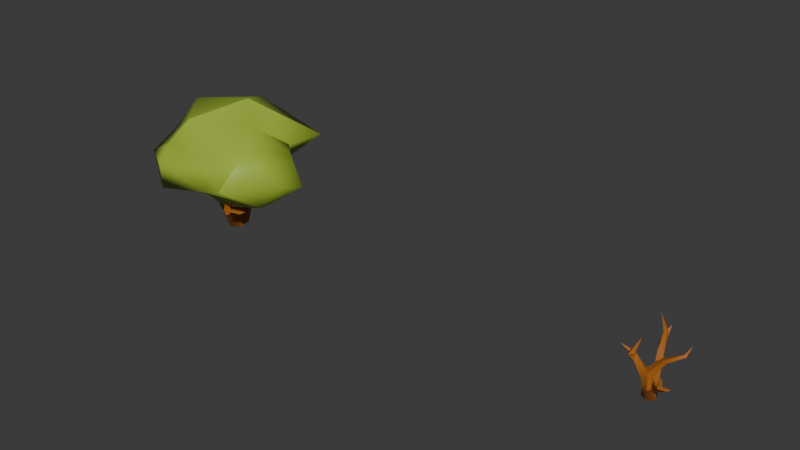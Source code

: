 # Source: Savannah_Tree.blend  (saved by Blender 4.0.36; exported with 4.5.12 LTS)
import bpy
from mathutils import Matrix  # noqa: F401  (used for matrix-valued properties, if any)

bpy.ops.wm.read_factory_settings(use_empty=True)
scene = bpy.context.scene
scene.name = 'Scene'

# ---- collections
col_collection = bpy.data.collections.new('Collection'); scene.collection.children.link(col_collection)

# ---- materials (node trees are filled in below, after node groups)
mat_material = bpy.data.materials.new('Material')
mat_material.alpha_threshold = 0.0
mat_material.use_transparent_shadow = False
mat_material.roughness = 0.5
mat_material.line_color = (0.0, 0.0, 0.0, 1.0)
mat_material_001 = bpy.data.materials.new('Material.001')
mat_material_001.use_transparent_shadow = False

# ---- material node trees
mat_material.use_nodes = True; mat_material.node_tree.nodes.clear()
_N = mat_material.node_tree.nodes; _L = mat_material.node_tree.links
n0 = _N.new('ShaderNodeOutputMaterial'); n0.name = 'Material Output'; n0.location = (300, 300)
n1 = _N.new('ShaderNodeBsdfPrincipled'); n1.name = 'Principled BSDF'; n1.location = (10, 300)
n1.inputs[0].default_value = (0.3479, 0.4878, 0.04444, 1.0)
n1.inputs[3].default_value = 1.45
_L.new(n1.outputs[0], n0.inputs[0])
n0.is_active_output = True
mat_material_001.use_nodes = True; mat_material_001.node_tree.nodes.clear()
_N = mat_material_001.node_tree.nodes; _L = mat_material_001.node_tree.links
n0 = _N.new('ShaderNodeBsdfPrincipled'); n0.name = 'Principled BSDF'; n0.location = (10, 300)
n0.inputs[0].default_value = (0.4225, 0.1371, 0.0199, 1.0)
n0.inputs[3].default_value = 1.45
n1 = _N.new('ShaderNodeOutputMaterial'); n1.name = 'Material Output'; n1.location = (300, 300)
_L.new(n0.outputs[0], n1.inputs[0])
n1.is_active_output = True

# ---- world
world_world = bpy.data.worlds.new('World'); scene.world = world_world
world_world.use_nodes = True; world_world.node_tree.nodes.clear()
_N = world_world.node_tree.nodes; _L = world_world.node_tree.links
n0 = _N.new('ShaderNodeOutputWorld'); n0.name = 'World Output'; n0.location = (300, 300)
n1 = _N.new('ShaderNodeBackground'); n1.name = 'Background'; n1.location = (10, 300)
n1.inputs[0].default_value = (0.05088, 0.05088, 0.05088, 1.0)
_L.new(n1.outputs[0], n0.inputs[0])
n0.is_active_output = True
world_world.color = (0.05088, 0.05088, 0.05088)
world_world.use_sun_shadow = False
world_world.sun_shadow_jitter_overblur = 0.0

# ---- meshes
me_bush_0 = bpy.data.meshes.new('bush_0')
me_bush_0.from_pydata([(0.1288, -0.4515, -0.5209), (0.1979, -0.8298, -0.3914), (0.1045, -1.022, -0.5571), (-0.08563, -1.022, -0.2841), (-0.6949, -1.418, -0.5313), (-0.3743, -1.483, -0.5343), (0.1474, -0.3961, 0.2773), (-0.13, -0.353, 0.3026), (-0.1368, -0.3173, 0.1527), (0.2568, -0.5908, -0.3314), (0.9742, -0.8219, -0.5728), (0.2641, -0.3449, -0.2659), (0.1288, -0.4515, -0.5209), (0.8536, -0.8701, -0.6319), (0.2568, -0.5908, -0.3314), (0.0127, -0.9283, 0.6928), (-0.1965, -1.491, 1.216), (-0.2609, -1.058, 0.7813), (-0.2026, -1.45, 1.353), (-0.1965, -1.491, 1.216), (0.0127, -0.9283, 0.6928), (-0.3226, -1.471, 1.222), (-0.2964, -1.203, 1.214), (-0.2609, -1.058, 0.7813), (-0.2609, -1.058, 0.7813), (-0.13, -0.353, 0.3026), (0.0127, -0.9283, 0.6928), (-0.2609, -1.058, 0.7813), (-0.1425, -0.8443, 0.8414), (-0.13, -0.353, 0.3026), (0.4331, -1.381, -0.1907), (0.3158, -1.345, -0.01921), (0.1045, -1.022, -0.5571), (0.9755, -1.454, 0.2966), (1.089, -1.798, 0.4428), (0.9018, -1.524, 0.2924), (0.8845, -1.499, 0.4013), (1.089, -1.798, 0.4428), (0.9755, -1.454, 0.2966), (1.089, -1.798, 0.4428), (0.8845, -1.499, 0.4013), (0.9018, -1.524, 0.2924), (0.7652, -1.332, -1.027), (0.7579, -0.9671, -0.8737), (0.7244, -0.9676, -1.084), (0.8176, -0.9548, -0.9203), (0.8402, -1.304, -1.041), (0.7244, -0.9676, -1.084), (-0.2768, -1.611, -0.9033), (-0.4958, -1.565, -0.9073), (-0.3743, -1.483, -0.5343), (-0.4017, -1.619, -0.7694), (-0.2488, -2.02, -0.5401), (-0.2768, -1.611, -0.9033), (-0.2964, -1.203, 1.214), (-0.4315, -1.088, 1.184), (-0.2609, -1.058, 0.7813), (-0.2609, -1.058, 0.7813), (-0.4315, -1.088, 1.184), (-0.1425, -0.8443, 0.8414), (-0.5859, -1.478, -0.6198), (-0.6949, -1.418, -0.5313), (-0.4009, -1.274, -0.6245), (-0.6916, -1.544, -0.4984), (-0.3743, -1.483, -0.5343), (-0.6949, -1.418, -0.5313), (-0.2159, -0.0003, 0.1588), (-0.0314, -0.00021, 0.3316), (-0.1368, -0.3173, 0.1527), (-0.13, -0.353, 0.3026), (-0.2159, -0.0003, 0.1588), (0.0127, -0.9283, 0.6928), (-0.2964, -1.203, 1.214), (-0.2026, -1.45, 1.353), (-0.1425, -0.8443, 0.8414), (-0.2382, -1.058, 1.142), (0.0127, -0.9283, 0.6928), (-0.2964, -1.203, 1.214), (0.1474, -0.3961, 0.2773), (0.05755, -0.8924, -0.2523), (0.1979, -0.8298, -0.3914), (0.2568, -0.5908, -0.3314), (0.2685, -0.00019, -0.1329), (0.1976, -0.00017, 0.2081), (0.1474, -0.3961, 0.2773), (-0.2291, -0.00037, -0.1489), (-0.1368, -0.3173, 0.1527), (-0.2159, -0.0003, 0.1588), (0.2685, -0.00019, -0.1329), (0.2641, -0.3449, -0.2659), (0.03027, -0.0003, -0.2977), (0.1308, -0.36, 0.1404), (0.2641, -0.3449, -0.2659), (0.2685, -0.00019, -0.1329), (-0.1368, -0.3173, 0.1527), (0.05755, -0.8924, -0.2523), (0.1308, -0.36, 0.1404), (0.4834, -1.249, -0.07679), (0.4331, -1.381, -0.1907), (-0.2382, -1.058, 1.142), (-0.4315, -1.088, 1.184), (-0.4187, -1.169, 1.673), (-0.5445, -1.993, 1.34), (-0.3226, -1.471, 1.222), (-0.3743, -1.483, -0.5343), (-0.4958, -1.565, -0.9073), (-0.4009, -1.274, -0.6245), (-0.08563, -1.022, -0.2841), (-0.3743, -1.483, -0.5343), (0.1045, -1.022, -0.5571), (-0.4958, -1.565, -0.9073), (-0.9676, -1.612, -0.5626), (-0.08563, -1.022, -0.2841), (0.05755, -0.8924, -0.2523), (0.4834, -1.249, -0.07679), (0.1979, -0.8298, -0.3914), (0.1045, -1.022, -0.5571), (0.1979, -0.8298, -0.3914), (-0.3226, -1.471, 1.222), (-0.5445, -1.993, 1.34), (-0.2026, -1.45, 1.353), (-0.4667, -1.233, 1.563), (-0.3082, -1.474, 1.791), (-0.4187, -1.169, 1.673), (-0.2987, -1.237, 1.607), (-0.3082, -1.474, 1.791), (-0.4667, -1.233, 1.563), (-0.1143, -0.7412, -0.5196), (0.1288, -0.4515, -0.5209), (0.1045, -1.022, -0.5571), (0.8536, -0.8701, -0.6319), (0.1288, -0.4515, -0.5209), (0.928, -0.8049, -0.7262), (-0.0314, -0.00021, 0.3316), (-0.05756, -0.4271, 0.6384), (-0.3743, -1.483, -0.5343), (-0.4017, -1.619, -0.7694), (-0.2768, -1.611, -0.9033), (0.2641, -0.3449, -0.2659), (0.9742, -0.8219, -0.5728), (0.928, -0.8049, -0.7262), (0.8536, -0.8701, -0.6319), (-0.2964, -1.203, 1.214), (0.3158, -1.345, -0.01921), (0.8402, -1.304, -1.041), (0.7652, -1.332, -1.027), (0.7244, -0.9676, -1.084), (0.8176, -0.9548, -0.9203), (0.7579, -0.9671, -0.8737), (0.8402, -1.304, -1.041), (-0.5859, -1.478, -0.6198), (-0.3743, -1.483, -0.5343), (-0.6916, -1.544, -0.4984), (-0.5859, -1.478, -0.6198), (-0.4958, -1.565, -0.9073), (-0.4017, -1.619, -0.7694), (-0.1425, -0.8443, 0.8414), (-0.9676, -1.612, -0.5626), (0.0127, -0.9283, 0.6928), (-0.1425, -0.8443, 0.8414), (-0.05756, -0.4271, 0.6384), (-0.08563, -1.022, -0.2841), (-0.1143, -0.7412, -0.5196), (-0.08563, -1.022, -0.2841), (0.1288, -0.4515, -0.5209), (0.2568, -0.5908, -0.3314), (0.1308, -0.36, 0.1404), (0.1308, -0.36, 0.1404), (0.8536, -0.8701, -0.6319), (0.928, -0.8049, -0.7262), (-0.2291, -0.00037, -0.1489), (0.7579, -0.9671, -0.8737), (0.8176, -0.9548, -0.9203), (0.928, -0.8049, -0.7262), (0.9742, -0.8219, -0.5728), (0.8845, -1.499, 0.4013), (0.9755, -1.454, 0.2966), (-0.2987, -1.237, 1.607), (-0.4315, -1.088, 1.184), (-0.4667, -1.233, 1.563), (-0.2964, -1.203, 1.214), (-0.2987, -1.237, 1.607), (-0.1143, -0.7412, -0.5196), (0.1045, -1.022, -0.5571), (-0.4009, -1.274, -0.6245), (-0.3743, -1.483, -0.5343), (-0.4017, -1.619, -0.7694), (-0.4958, -1.565, -0.9073), (-0.2488, -2.02, -0.5401), (-0.4958, -1.565, -0.9073), (-0.2768, -1.611, -0.9033), (-0.2488, -2.02, -0.5401), (-0.08563, -1.022, -0.2841), (-0.2987, -1.237, 1.607), (-0.4187, -1.169, 1.673), (-0.3082, -1.474, 1.791), (-0.2159, -0.0003, 0.1588), (-0.0314, -0.00021, 0.3316), (-0.00858, 0.1585, 0.02366), (0.2685, -0.00019, -0.1329), (0.03027, -0.0003, -0.2977), (-0.00858, 0.1585, 0.02366), (-0.0314, -0.00021, 0.3316), (0.1976, -0.00017, 0.2081), (-0.00858, 0.1585, 0.02366), (-0.2291, -0.00037, -0.1489), (-0.2291, -0.00037, -0.1489), (0.1976, -0.00017, 0.2081), (0.2685, -0.00019, -0.1329), (-0.00858, 0.1585, 0.02366), (-0.1143, -0.7412, -0.5196), (-0.4009, -1.274, -0.6245), (-0.08563, -1.022, -0.2841), (-0.4009, -1.274, -0.6245), (-0.6949, -1.418, -0.5313), (-0.08563, -1.022, -0.2841), (-0.9676, -1.612, -0.5626), (-0.4667, -1.233, 1.563), (0.7652, -1.332, -1.027), (-0.5445, -1.993, 1.34), (-0.2382, -1.058, 1.142), (0.03027, -0.0003, -0.2977), (0.1288, -0.4515, -0.5209), (-0.4017, -1.619, -0.7694), (-0.3743, -1.483, -0.5343), (-0.5859, -1.478, -0.6198), (1.189, -2.224, 2.093), (1.191, -2.311, 0.89), (0.7983, -1.772, 0.7842), (-0.05194, -1.156, 1.814), (-0.5375, -1.524, -0.734), (0.5588, -1.606, -1.515), (-1.022, -1.297, -1.603), (0.7983, -1.772, 0.7842), (-0.5375, -1.524, -0.734), (-1.064, -1.487, 0.5179), (-1.064, -1.487, 0.5179), (1.189, -2.224, 2.093), (-0.9826, -2.082, 2.553), (-0.8674, -2.871, 1.923), (0.651, -2.86, 0.2028), (1.189, -2.224, 2.093), (-0.1467, -3.302, 0.7756), (0.4538, -2.345, -1.23), (-0.9414, -2.934, -0.6101), (-1.239, -2.345, -1.114), (-0.5375, -1.524, -0.734), (-2.12, -1.629, -0.1514), (-1.6, -1.152, -0.1159), (-0.05194, -1.156, 1.814), (-1.064, -1.487, 0.5179), (-1.167, -1.394, 1.489), (-0.1467, -3.302, 0.7756), (0.651, -2.86, 0.2028), (-0.1467, -3.302, 0.7756), (-1.239, -2.345, -1.114), (-2.205, -2.192, -0.05669), (-1.771, -2.028, -1.196), (-1.064, -1.487, 0.5179), (-2.205, -2.192, -0.05669), (-2.017, -2.215, 1.219), (-0.05194, -1.156, 1.814), (-1.167, -1.394, 1.489), (-0.9826, -2.082, 2.553), (-0.1467, -3.302, 0.7756), (-0.8674, -2.871, 1.923), (-1.848, -3.0, 0.4781), (-0.9414, -2.934, -0.6101), (-0.1467, -3.302, 0.7756), (-1.848, -3.0, 0.4781), (-2.205, -2.192, -0.05669), (-2.017, -2.215, 1.219), (-2.205, -2.192, -0.05669), (-1.848, -3.0, 0.4781), (-2.017, -2.215, 1.219), (2.108, -1.529, 0.4134), (1.724, -2.37, 0.4148), (2.338, -1.917, -0.5031), (1.724, -2.37, 0.4148), (2.108, -1.529, 0.4134), (0.7983, -1.772, 0.7842), (1.733, -1.259, -0.7818), (1.166, -0.8556, -0.1556), (1.166, -0.8556, -0.1556), (1.724, -2.37, 0.4148), (1.191, -2.311, 0.89), (0.651, -2.86, 0.2028), (2.338, -1.917, -0.5031), (1.544, -2.776, -0.9881), (1.733, -1.259, -0.7818), (2.338, -1.917, -0.5031), (1.458, -1.978, -1.839), (1.166, -0.8556, -0.1556), (1.733, -1.259, -0.7818), (0.6427, -1.03, -0.9476), (1.166, -0.8556, -0.1556), (1.458, -1.978, -1.839), (1.458, -1.978, -1.839), (0.5588, -1.606, -1.515), (0.6427, -1.03, -0.9476), (0.4538, -2.345, -1.23), (1.458, -1.978, -1.839), (0.4538, -2.345, -1.23), (0.4538, -2.345, -1.23), (-1.239, -2.345, -1.114), (-0.6028, -2.225, -1.937), (-1.239, -2.345, -1.114), (-0.9826, -2.082, 2.553), (-0.9826, -2.082, 2.553), (1.189, -2.224, 2.093), (-0.05194, -1.156, 1.814), (0.5588, -1.606, -1.515), (-2.017, -2.215, 1.219), (-2.017, -2.215, 1.219), (1.191, -2.311, 0.89), (1.191, -2.311, 0.89), (-0.6028, -2.225, -1.937), (0.4538, -2.345, -1.23), (-0.5375, -1.524, -0.734), (-1.022, -1.297, -1.603), (-2.205, -2.192, -0.05669), (-1.064, -1.487, 0.5179), (-2.12, -1.629, -0.1514), (-1.6, -1.152, -0.1159), (-2.205, -2.192, -0.05669), (-1.6, -1.152, -0.1159)], [], [(0, 1, 2), (3, 4, 5), (6, 7, 8), (9, 10, 11), (12, 13, 14), (15, 16, 17), (18, 19, 20), (21, 22, 23), (24, 25, 26), (27, 28, 29), (30, 31, 32), (33, 34, 35), (36, 37, 38), (39, 40, 41), (42, 43, 44), (45, 46, 47), (48, 49, 50), (51, 52, 53), (54, 55, 56), (57, 58, 59), (60, 61, 62), (63, 64, 65), (66, 29, 67), (68, 69, 70), (71, 72, 73), (74, 75, 76), (76, 75, 77), (78, 26, 25), (79, 80, 81), (82, 83, 84), (85, 86, 87), (88, 89, 90), (91, 92, 93), (94, 95, 96), (92, 91, 81), (81, 91, 79), (97, 33, 98), (99, 100, 101), (16, 102, 103), (104, 105, 106), (107, 108, 109), (110, 60, 62), (65, 111, 63), (32, 31, 112), (113, 114, 115), (97, 116, 117), (118, 119, 120), (121, 122, 123), (124, 125, 126), (127, 128, 129), (130, 131, 132), (133, 134, 83), (83, 134, 84), (135, 136, 137), (138, 139, 140), (9, 141, 10), (17, 16, 103), (118, 120, 142), (97, 98, 116), (143, 114, 113), (144, 145, 146), (147, 148, 149), (150, 151, 152), (153, 154, 155), (156, 100, 99), (60, 157, 61), (29, 28, 160), (94, 163, 95), (164, 90, 89), (165, 1, 0), (166, 6, 8), (29, 160, 67), (167, 82, 84), (170, 128, 127), (98, 33, 35), (177, 77, 75), (178, 121, 123), (179, 180, 181), (182, 183, 184), (183, 185, 184), (186, 187, 188), (189, 190, 191), (192, 143, 113), (193, 194, 195), (196, 197, 198), (199, 200, 201), (202, 203, 204), (205, 196, 198), (200, 206, 201), (207, 208, 209), (210, 211, 212), (213, 214, 215), (152, 216, 150), (54, 217, 55), (149, 148, 218), (18, 219, 19), (220, 194, 193), (221, 128, 170), (140, 222, 138), (223, 224, 225), (226, 227, 228), (226, 228, 229), (230, 231, 232), (233, 234, 235), (228, 236, 229), (237, 238, 239), (240, 241, 242), (243, 244, 245), (246, 247, 248), (249, 250, 251), (237, 239, 252), (253, 254, 244), (255, 256, 257), (258, 259, 260), (261, 262, 263), (264, 265, 266), (267, 268, 269), (270, 267, 269), (271, 272, 273), (265, 274, 266), (275, 276, 277), (278, 279, 280), (275, 277, 281), (275, 281, 282), (279, 283, 280), (284, 285, 286), (287, 284, 288), (289, 290, 291), (292, 293, 294), (233, 295, 234), (284, 286, 288), (287, 288, 296), (293, 297, 298), (295, 299, 234), (288, 286, 300), (301, 288, 300), (298, 297, 302), (303, 304, 305), (244, 243, 253), (270, 306, 267), (307, 274, 265), (308, 309, 310), (234, 299, 311), (294, 293, 298), (263, 262, 312), (251, 250, 313), (240, 314, 241), (280, 315, 278), (304, 257, 305), (232, 231, 316), (231, 317, 316), (318, 257, 256), (257, 318, 319), (320, 321, 322), (305, 257, 319), (322, 321, 323), (247, 246, 324), (325, 235, 234), (158, 84, 134), (158, 134, 159), (161, 86, 85), (161, 85, 162), (43, 168, 169), (43, 169, 44), (171, 172, 10), (171, 10, 141), (45, 47, 173), (45, 173, 174), (41, 40, 31), (41, 31, 30), (175, 176, 114), (175, 114, 143)])
me_bush_0.polygons.foreach_set('use_smooth', [1, 1, 1, 1, 1, 1, 1, 0, 1, 1, 1, 1, 0, 1, 1, 1, 0, 0, 1, 0, 1, 1, 1, 1, 1, 1, 1, 1, 1, 1, 1, 1, 1, 1, 1, 1, 1, 1, 1, 0, 0, 1, 1, 1, 1, 1, 1, 1, 0, 1, 1, 1, 1, 0, 1, 1, 1, 1, 1, 1, 0, 1, 1, 0, 1, 1, 1, 1, 1, 1, 1, 1, 1, 1, 1, 1, 1, 0, 1, 1, 0, 0, 1, 1, 1, 1, 1, 1, 1, 1, 1, 0, 1, 1, 1, 1, 1, 1, 1, 0, 1, 1, 1, 1, 1, 1, 1, 1, 1, 1, 1, 1, 1, 1, 1, 1, 1, 1, 1, 1, 1, 1, 1, 1, 1, 1, 1, 1, 1, 1, 1, 1, 1, 1, 1, 1, 1, 1, 1, 1, 1, 1, 1, 1, 1, 1, 1, 1, 1, 1, 1, 1, 1, 1, 1, 1, 1, 1, 1, 1, 1, 1, 1, 1, 1, 1, 1, 1, 1, 1, 1, 1])
me_bush_0.polygons.foreach_set('material_index', [1, 1, 1, 1, 1, 1, 1, 1, 1, 1, 1, 0, 0, 0, 1, 1, 1, 0, 1, 1, 1, 1, 1, 1, 1, 1, 1, 1, 1, 1, 1, 1, 1, 1, 1, 1, 1, 1, 0, 1, 1, 1, 1, 1, 1, 1, 0, 1, 1, 1, 1, 1, 1, 0, 1, 1, 1, 1, 1, 1, 1, 1, 1, 1, 1, 1, 1, 1, 1, 1, 1, 1, 1, 1, 0, 1, 1, 1, 1, 1, 0, 0, 1, 1, 1, 1, 1, 1, 1, 1, 1, 1, 0, 1, 1, 0, 1, 1, 1, 1, 0, 0, 0, 0, 0, 0, 0, 0, 0, 0, 0, 0, 0, 0, 0, 0, 0, 0, 0, 0, 0, 0, 0, 0, 0, 0, 0, 0, 0, 0, 0, 0, 0, 0, 0, 0, 0, 0, 0, 0, 0, 0, 0, 0, 0, 0, 0, 0, 0, 0, 0, 0, 0, 0, 0, 0, 0, 0, 1, 1, 1, 1, 1, 1, 1, 1, 1, 1, 1, 1, 1, 1])
_uv = me_bush_0.uv_layers.new(name='UVMap')
_uv.uv.foreach_set('vector', [0.9343, 0.3729, 0.9489, 0.3248, 0.9343, 0.2993, 0.03368, 0.1198, 0.03368, 0.04476, 0.0085, 0.05726, 0.4859, 0.02071, 0.462, 0.02071, 0.4615, 0.03405, 0.9172, 0.3852, 0.8859, 0.3227, 0.8981, 0.4111, 0.775, 0.6232, 0.8567, 0.6232, 0.793, 0.6042, 0.9654, 0.5475, 0.9605, 0.4612, 0.9452, 0.5263, 0.9531, 0.6517, 0.9405, 0.6512, 0.9269, 0.7365, 0.9267, 0.05242, 0.9076, 0.08127, 0.9267, 0.1173, 0.7656, 0.06284, 0.7656, 0.1626, 0.7864, 0.08345, 0.966, 0.8442, 0.9489, 0.8684, 0.9668, 0.944, 0.9238, 0.9296, 0.9059, 0.9311, 0.9263, 0.9915, 0.9099, 0.6177, 0.8929, 0.5741, 0.8996, 0.6141, 0.3697, 0.09606, 0.3583, 0.05537, 0.3583, 0.1022, 0.9263, 0.833, 0.9037, 0.8687, 0.9131, 0.8714, 0.5087, 0.04975, 0.5209, 0.09689, 0.5364, 0.0881, 0.4738, 0.0936, 0.4917, 0.05106, 0.4615, 0.08374, 0.05459, 0.02681, 0.05069, 0.04566, 0.08514, 0.04566, 0.9578, 0.1112, 0.9437, 0.05653, 0.9437, 0.1173, 0.09151, 0.07954, 0.08333, 0.06267, 0.05069, 0.07954, 0.8986, 0.7868, 0.9208, 0.816, 0.9208, 0.7671, 0.6823, 0.1171, 0.6715, 0.1262, 0.6984, 0.1429, 0.213, 0.05669, 0.2408, 0.05739, 0.2179, 0.04104, 0.9668, 0.9915, 0.9668, 0.944, 0.9465, 0.9855, 0.442, 0.04909, 0.4311, 0.04144, 0.4311, 0.08897, 0.1453, 0.1198, 0.1634, 0.06071, 0.1453, 0.03094, 0.7784, 0.7335, 0.8155, 0.7249, 0.7707, 0.714, 0.7707, 0.714, 0.8155, 0.7249, 0.8325, 0.714, 0.7895, 0.161, 0.7864, 0.08345, 0.7656, 0.1626, 0.8518, 0.2948, 0.8348, 0.3018, 0.8333, 0.3333, 0.3916, 0.3317, 0.4162, 0.3163, 0.3947, 0.2695, 0.2358, 0.2233, 0.199, 0.1916, 0.2113, 0.2311, 0.8906, 0.1173, 0.8876, 0.07167, 0.8664, 0.1154, 0.8689, 0.3691, 0.8333, 0.3655, 0.8367, 0.4111, 0.6306, 0.1429, 0.6173, 0.06096, 0.6083, 0.1367, 0.8333, 0.3655, 0.8689, 0.3691, 0.8333, 0.3333, 0.8333, 0.3333, 0.8689, 0.3691, 0.8518, 0.2948, 0.8911, 0.6726, 0.9099, 0.6177, 0.8721, 0.6665, 0.7973, 0.6756, 0.8066, 0.6898, 0.8463, 0.6756, 0.9605, 0.4612, 0.9452, 0.3912, 0.9496, 0.4615, 0.9915, 0.7186, 0.9701, 0.6916, 0.9701, 0.7365, 0.3251, 0.0744, 0.2578, 0.07766, 0.3251, 0.1022, 0.7022, 0.0981, 0.6823, 0.1171, 0.6984, 0.1429, 0.2179, 0.04104, 0.1849, 0.05739, 0.213, 0.05669, 0.9263, 0.9915, 0.9059, 0.9311, 0.8986, 0.9885, 0.4643, 0.1602, 0.5241, 0.1576, 0.4615, 0.142, 0.8911, 0.6726, 0.8721, 0.7284, 0.9003, 0.7365, 0.9773, 0.24, 0.9782, 0.1696, 0.9626, 0.2434, 0.8181, 0.6488, 0.8564, 0.6548, 0.8194, 0.6358, 0.9828, 0.6675, 0.9701, 0.6358, 0.9701, 0.6746, 0.3867, 0.0745, 0.4141, 0.107, 0.3975, 0.03531, 0.3395, 0.04431, 0.2578, 0.04431, 0.3395, 0.05739, 0.4357, 0.3065, 0.4217, 0.2474, 0.4162, 0.3163, 0.4162, 0.3163, 0.4217, 0.2474, 0.3947, 0.2695, 0.5893, 0.03474, 0.5649, 0.02456, 0.5534, 0.03474, 0.8333, 0.1626, 0.8333, 0.07335, 0.8198, 0.07375, 0.9172, 0.3852, 0.8986, 0.3214, 0.8859, 0.3227, 0.9452, 0.5263, 0.9605, 0.4612, 0.9496, 0.4615, 0.9773, 0.24, 0.9626, 0.2434, 0.9782, 0.2746, 0.8911, 0.6726, 0.8721, 0.6665, 0.8721, 0.7284, 0.5273, 0.1767, 0.5241, 0.1576, 0.4643, 0.1602, 0.9778, 0.3288, 0.9713, 0.3256, 0.9713, 0.3729, 0.9702, 0.6188, 0.9767, 0.6183, 0.9701, 0.5726, 0.8334, 0.765, 0.8493, 0.7545, 0.8215, 0.7545, 0.8906, 0.0301, 0.8645, 0.02119, 0.8645, 0.03678, 0.7592, 0.6776, 0.8066, 0.6898, 0.7973, 0.6756, 0.6823, 0.1171, 0.6476, 0.0981, 0.6715, 0.1262, 0.9668, 0.944, 0.9489, 0.8684, 0.9433, 0.9249, 0.6306, 0.1429, 0.6306, 0.04501, 0.6173, 0.06096, 0.8664, 0.05378, 0.8664, 0.1154, 0.8876, 0.07167, 0.9543, 0.3559, 0.9489, 0.3248, 0.9343, 0.3729, 0.4845, 0.03305, 0.4859, 0.02071, 0.4615, 0.03405, 0.9668, 0.944, 0.9433, 0.9249, 0.9465, 0.9855, 0.3867, 0.279, 0.3916, 0.3317, 0.3947, 0.2695, 0.39, 0.1752, 0.4141, 0.107, 0.3867, 0.0745, 0.8721, 0.6665, 0.9099, 0.6177, 0.8996, 0.6141, 0.8605, 0.7316, 0.8325, 0.714, 0.8155, 0.7249, 0.7817, 0.6548, 0.8181, 0.6488, 0.8194, 0.6358, 0.9763, 0.02523, 0.9437, 0.02523, 0.9736, 0.03953, 0.7194, 0.1626, 0.7486, 0.1343, 0.7194, 0.08933, 0.7486, 0.1343, 0.7323, 0.06456, 0.7194, 0.08933, 0.4311, 0.1619, 0.4392, 0.1752, 0.4392, 0.106, 0.9433, 0.8272, 0.9594, 0.8166, 0.9433, 0.758, 0.4695, 0.1802, 0.5273, 0.1767, 0.4643, 0.1602, 0.0953, 0.1054, 0.09384, 0.1198, 0.1283, 0.09654, 0.8291, 0.04366, 0.8394, 0.02525, 0.8065, 0.02525, 0.6811, 0.07941, 0.6716, 0.05713, 0.6476, 0.0811, 0.7867, 0.02053, 0.7656, 0.01497, 0.7656, 0.04583, 0.8067, 0.05634, 0.8291, 0.04366, 0.8065, 0.02525, 0.6716, 0.05713, 0.6476, 0.05, 0.6476, 0.0811, 0.7485, 0.01894, 0.7194, 0.01894, 0.7369, 0.04755, 0.5809, 0.125, 0.5809, 0.05174, 0.5534, 0.09424, 0.7816, 0.5668, 0.7545, 0.5833, 0.8295, 0.5833, 0.8215, 0.7545, 0.7941, 0.7605, 0.8334, 0.765, 0.09151, 0.07954, 0.1202, 0.0639, 0.08333, 0.06267, 0.9701, 0.5726, 0.9767, 0.6183, 0.9767, 0.5696, 0.9531, 0.6517, 0.9269, 0.5809, 0.9405, 0.6512, 0.05069, 0.09654, 0.09384, 0.1198, 0.0953, 0.1054, 0.4141, 0.1685, 0.4141, 0.107, 0.39, 0.1752, 0.8198, 0.07375, 0.8065, 0.1554, 0.8333, 0.1626, 0.1022, 0.03678, 0.1271, 0.04566, 0.1271, 0.02655, 0.4957, 0.8367, 0.4044, 0.7933, 0.3702, 0.8626, 0.4957, 0.8367, 0.3702, 0.8626, 0.4165, 0.9915, 0.5914, 0.3954, 0.5914, 0.2823, 0.5034, 0.3892, 0.2408, 0.6938, 0.08402, 0.623, 0.08485, 0.7365, 0.3702, 0.8626, 0.2726, 0.9915, 0.4165, 0.9915, 0.4444, 0.3487, 0.2578, 0.3487, 0.288, 0.4594, 0.7941, 0.8303, 0.8816, 0.9915, 0.8816, 0.782, 0.08188, 0.4933, 0.09479, 0.3453, 0.0085, 0.3717, 0.182, 0.1368, 0.05278, 0.1952, 0.119, 0.2311, 0.2398, 0.3259, 0.1187, 0.2481, 0.138, 0.3283, 0.4444, 0.3487, 0.288, 0.4594, 0.3784, 0.5475, 0.2096, 0.4416, 0.2365, 0.3453, 0.09479, 0.3453, 0.3789, 0.5722, 0.2578, 0.5645, 0.3444, 0.6222, 0.5152, 0.6509, 0.4146, 0.7486, 0.5152, 0.7871, 0.7771, 0.9915, 0.7771, 0.8896, 0.6511, 0.9008, 0.4615, 0.5475, 0.5876, 0.5458, 0.526, 0.4125, 0.6324, 0.9013, 0.6141, 0.7608, 0.5167, 0.8745, 0.5127, 0.9915, 0.6324, 0.9013, 0.5167, 0.8745, 0.9282, 0.4281, 0.8333, 0.479, 0.9282, 0.5475, 0.5876, 0.5458, 0.6453, 0.4173, 0.526, 0.4125, 0.6998, 0.269, 0.6703, 0.1599, 0.6083, 0.2498, 0.2821, 0.1192, 0.2578, 0.2296, 0.3697, 0.1915, 0.6998, 0.269, 0.6083, 0.2498, 0.6249, 0.3499, 0.6998, 0.269, 0.6249, 0.3499, 0.6998, 0.3954, 0.2578, 0.2296, 0.3324, 0.3317, 0.3697, 0.1915, 0.1958, 0.9761, 0.2555, 0.984, 0.2555, 0.8823, 0.08777, 0.9915, 0.1958, 0.9761, 0.1321, 0.8637, 0.8494, 0.2746, 0.8138, 0.1796, 0.7194, 0.2746, 0.7628, 0.5475, 0.8163, 0.478, 0.7194, 0.4773, 0.2408, 0.6938, 0.2408, 0.5488, 0.08402, 0.623, 0.1958, 0.9761, 0.2555, 0.8823, 0.1321, 0.8637, 0.08777, 0.9915, 0.1321, 0.8637, 0.0085, 0.8836, 0.8163, 0.478, 0.8126, 0.348, 0.7291, 0.3896, 0.2408, 0.5488, 0.1601, 0.5317, 0.08402, 0.623, 0.1321, 0.8637, 0.2555, 0.8823, 0.1808, 0.7665, 0.07262, 0.7536, 0.1321, 0.8637, 0.1808, 0.7665, 0.7291, 0.3896, 0.8126, 0.348, 0.7194, 0.2916, 0.5338, 0.5645, 0.3935, 0.5864, 0.4609, 0.6435, 0.09479, 0.3453, 0.08188, 0.4933, 0.2096, 0.4416, 0.5127, 0.9915, 0.6341, 0.9915, 0.6324, 0.9013, 0.7024, 0.5475, 0.6453, 0.4173, 0.5876, 0.5458, 0.5262, 0.743, 0.7128, 0.743, 0.603, 0.6082, 0.08402, 0.623, 0.1601, 0.5317, 0.07447, 0.5103, 0.7194, 0.4773, 0.8163, 0.478, 0.7291, 0.3896, 0.6511, 0.9008, 0.7771, 0.8896, 0.7171, 0.7749, 0.138, 0.3283, 0.1187, 0.2481, 0.0085, 0.3283, 0.7941, 0.8303, 0.8, 0.9317, 0.8816, 0.9915, 0.3697, 0.1915, 0.3424, 0.1192, 0.2821, 0.1192, 0.3935, 0.5864, 0.3444, 0.6222, 0.4609, 0.6435, 0.5034, 0.3892, 0.5914, 0.2823, 0.4615, 0.2686, 0.5914, 0.2823, 0.5418, 0.1973, 0.4615, 0.2686, 0.2855, 0.7357, 0.3444, 0.6222, 0.2578, 0.5645, 0.3444, 0.6222, 0.2855, 0.7357, 0.3736, 0.7365, 0.8664, 0.1343, 0.8664, 0.2746, 0.9208, 0.1834, 0.4609, 0.6435, 0.3444, 0.6222, 0.3736, 0.7365, 0.9208, 0.1834, 0.8664, 0.2746, 0.9456, 0.2546, 0.05278, 0.1952, 0.182, 0.1368, 0.0085, 0.1368, 0.0085, 0.7076, 0.08485, 0.7365, 0.08402, 0.623, 0.3875, 0.1922, 0.3947, 0.2695, 0.4217, 0.2474, 0.3875, 0.1922, 0.4217, 0.2474, 0.4085, 0.1922, 0.2061, 0.09397, 0.199, 0.1916, 0.2358, 0.2233, 0.2061, 0.09397, 0.2358, 0.2233, 0.2358, 0.1225, 0.5209, 0.09689, 0.5087, 0.1188, 0.5203, 0.125, 0.5209, 0.09689, 0.5203, 0.125, 0.5364, 0.0881, 0.9172, 0.3046, 0.9135, 0.2993, 0.8859, 0.3227, 0.9172, 0.3046, 0.8859, 0.3227, 0.8986, 0.3214, 0.4738, 0.0936, 0.4615, 0.08374, 0.4792, 0.1199, 0.4738, 0.0936, 0.4792, 0.1199, 0.4917, 0.125, 0.9131, 0.8714, 0.9037, 0.8687, 0.9059, 0.9311, 0.9131, 0.8714, 0.9059, 0.9311, 0.9238, 0.9296, 0.5853, 0.1538, 0.58, 0.142, 0.5241, 0.1576, 0.5853, 0.1538, 0.5241, 0.1576, 0.5273, 0.1767])
me_bush_0.materials.append(mat_material)
me_bush_0.materials.append(mat_material_001)
me_bush_0.update()
me_bush_0.normals_split_custom_set([tuple(v) for v in zip(*[iter([0.8372, -0.03381, -0.5458, 0.8414, 0.02914, -0.5397, 0.8316, 0.08062, -0.5495, -0.08009, -0.4365, 0.8961, -0.08175, 0.07508, 0.9938, -0.05759, -0.3277, 0.943, -0.1657, -0.9592, -0.2289, -0.1696, -0.9605, -0.2207, -0.1679, -0.9599, -0.2244, 0.2157, -0.3008, 0.929, 0.1299, -0.7952, 0.5923, 0.2329, -0.2567, 0.938, -0.51, -0.7975, -0.3223, -0.4473, -0.5979, -0.6651, -0.5126, -0.8195, -0.2564, 0.002801, -0.6027, -0.798, -0.08814, -0.531, -0.8428, 0.05397, -0.6627, -0.7469, 0.8952, -0.415, 0.1628, 0.9143, -0.3755, 0.152, 0.9615, -0.2489, 0.1166, -0.9942, 0.09565, -0.04953, -0.9942, 0.09565, -0.04953, -0.9942, 0.09565, -0.04953, 0.05396, -0.6627, -0.7469, -0.1288, -0.5783, -0.8056, 0.002822, -0.6027, -0.798, -0.8614, 0.3851, 0.3312, -0.8706, 0.3734, 0.3203, -0.8934, 0.2491, 0.3739, -0.4715, -0.8754, -0.1068, -0.4446, -0.8885, -0.1136, -0.488, -0.8193, -0.301, 0.4595, -0.341, -0.8201, 0.3157, -0.2818, -0.906, 0.4392, -0.4198, -0.7943, 0.5546, 0.4743, 0.6837, 0.5546, 0.4743, 0.6837, 0.5546, 0.4743, 0.6837, -0.8254, -0.5646, -0.002718, -0.6277, -0.7781, 0.02339, -0.5473, -0.8363, 0.03194, -0.9839, -0.0859, 0.157, -0.8607, 0.5009, 0.09136, -0.9812, 0.1337, 0.1391, 0.8992, -0.03493, -0.4362, 0.8386, 0.2261, -0.4957, 0.8606, 0.1592, -0.4837, 0.2009, 0.9407, -0.2734, 0.2009, 0.9407, -0.2734, 0.2009, 0.9407, -0.2734, 0.5885, 0.5591, 0.584, 0.5885, 0.5591, 0.584, 0.5885, 0.5591, 0.584, -0.5687, -0.7567, -0.3224, -0.5697, -0.7572, -0.3195, -0.5759, -0.7598, -0.3018, -0.7966, 0.5262, -0.2976, -0.7966, 0.5262, -0.2976, -0.7966, 0.5262, -0.2976, -0.5225, 0.5247, -0.6721, -0.3573, 0.5068, -0.7846, -0.6194, 0.5502, -0.56, -0.127, 0.248, 0.9604, -0.05761, -0.3277, 0.943, -0.0895, 0.074, 0.9932, -0.6021, 0.672, 0.4311, -0.8934, 0.2491, 0.3739, -0.7109, 0.4252, 0.5603, -0.9789, -0.2024, 0.02661, -0.9702, -0.2418, -0.01338, -0.9697, -0.2425, 0.03057, 0.7878, 0.2543, 0.5609, 0.9168, 0.08273, 0.3907, 0.5521, 0.5571, 0.6203, 0.7745, 0.3181, 0.5468, 0.9166, -0.1254, 0.3797, 0.7878, 0.2544, 0.5609, 0.7878, 0.2544, 0.5609, 0.9166, -0.1254, 0.3797, 0.9168, 0.0827, 0.3907, -0.1632, -0.5811, -0.7973, 0.002822, -0.6027, -0.798, -0.1288, -0.5783, -0.8056, 0.7782, -0.3835, 0.4973, 0.7348, -0.3298, 0.5928, 0.8464, -0.319, 0.4263, 0.9635, -0.1484, 0.2227, 0.7575, 0.4882, 0.4334, 0.9263, -0.06943, 0.3703, -0.9812, -0.1856, 0.05224, -0.9789, -0.2024, 0.02663, -0.9696, -0.2426, 0.03054, 0.4516, 0.608, -0.653, 0.5416, 0.6, -0.5888, 0.03027, 0.6334, -0.7732, 0.919, -0.3934, 0.02508, 0.9448, -0.118, 0.3056, 0.9635, -0.1484, 0.2227, -0.00598, -0.5771, 0.8167, 0.2139, -0.5131, 0.8313, -0.05665, -0.5876, 0.8072, 0.9448, -0.118, 0.3056, 0.919, -0.3934, 0.02508, 0.8464, -0.319, 0.4263, 0.8464, -0.319, 0.4263, 0.919, -0.3934, 0.02508, 0.7782, -0.3835, 0.4973, 0.7319, 0.2551, -0.6318, 0.4595, -0.341, -0.8201, 0.7587, 0.2023, -0.6193, -0.03934, 0.8896, 0.4551, -0.0857, 0.9535, 0.2889, -0.1169, 0.9794, 0.1646, -0.08814, -0.531, -0.8428, -0.07256, -0.1904, -0.979, -0.1099, -0.4506, -0.8859, 0.9515, -0.01155, -0.3074, 0.9515, -0.01155, -0.3074, 0.9515, -0.01155, -0.3074, 0.6332, -0.6362, 0.4408, 0.6332, -0.6362, 0.4408, 0.6332, -0.6362, 0.4408, -0.6828, 0.6115, -0.3997, -0.5225, 0.5247, -0.6721, -0.6194, 0.5502, -0.56, -0.0895, 0.074, 0.9932, -0.2751, 0.2366, 0.9318, -0.127, 0.248, 0.9604, -0.488, -0.8193, -0.301, -0.4446, -0.8885, -0.1136, -0.4577, -0.8298, -0.3193, -0.03383, 0.5144, 0.8569, -0.02031, 0.7119, 0.702, 0.3214, 0.6989, 0.6389, 0.7319, 0.2551, -0.6318, 0.8316, 0.0806, -0.5495, 0.8414, 0.02915, -0.5397, -0.7302, 0.2827, 0.622, -0.7003, 0.427, 0.5721, -0.733, 0.2618, 0.6278, -0.93, 0.2724, 0.2468, -0.8758, -0.1384, 0.4624, -0.9284, 0.0676, 0.3653, 0.1902, -0.6061, -0.7723, 0.1902, -0.6061, -0.7723, 0.1902, -0.6061, -0.7723, -0.1315, 0.1704, -0.9766, -0.3593, 0.284, -0.889, 0.04424, 0.06836, -0.9967, -0.4473, -0.598, -0.6651, -0.51, -0.7976, -0.3222, -0.4275, -0.5498, -0.7176, 0.3584, 0.6557, 0.6646, 0.7935, 0.1805, 0.5812, 0.7575, 0.4882, 0.4334, 0.7575, 0.4882, 0.4334, 0.7935, 0.1805, 0.5812, 0.9263, -0.06943, 0.3703, 0.479, -0.7823, 0.3981, 0.479, -0.7823, 0.3981, 0.479, -0.7823, 0.3981, 0.5415, 0.6, -0.5888, 0.5358, 0.8416, -0.06839, 0.4885, 0.8589, -0.154, 0.2157, -0.3008, 0.929, 0.1597, -0.8832, 0.4409, 0.1299, -0.7952, 0.5923, 0.05397, -0.6627, -0.7469, -0.08814, -0.531, -0.8428, -0.1099, -0.4506, -0.8859, -0.7302, 0.2827, 0.622, -0.733, 0.2618, 0.6278, -0.7428, 0.0907, 0.6634, 0.7319, 0.2551, -0.6318, 0.7587, 0.2023, -0.6193, 0.8316, 0.0806, -0.5495, -0.08234, 0.6167, 0.7829, -0.02031, 0.7119, 0.702, -0.03383, 0.5144, 0.8569, -0.1243, -0.1661, -0.9782, -0.1243, -0.1661, -0.9782, -0.1243, -0.1661, -0.9782, 0.6282, -0.2182, 0.7468, 0.5879, -0.2407, 0.7723, 0.3403, -0.351, 0.8724, 0.1734, -0.9214, -0.3478, 0.1324, -0.9153, -0.3803, 0.2478, -0.9258, -0.2854, -0.5709, -0.818, 0.0696, -0.5709, -0.818, 0.0696, -0.5709, -0.818, 0.0696, -0.0003503, 0.8147, 0.5799, -0.0857, 0.9535, 0.2889, -0.03934, 0.8896, 0.4551, -0.5225, 0.5247, -0.6721, -0.3119, 0.562, -0.7661, -0.3573, 0.5068, -0.7846, -0.8934, 0.2491, 0.3739, -0.8706, 0.3734, 0.3203, -0.9183, 0.2956, 0.2633, -0.00598, -0.5771, 0.8167, 0.2635, -0.4943, 0.8284, 0.2139, -0.5131, 0.8313, 0.4478, 0.7152, -0.5367, 0.03027, 0.6334, -0.7732, 0.5416, 0.6, -0.5888, 0.8094, -0.05229, -0.5849, 0.8414, 0.02914, -0.5397, 0.8372, -0.03381, -0.5458, -0.1638, -0.9586, -0.2329, -0.1657, -0.9592, -0.2289, -0.1679, -0.9599, -0.2244, -0.8934, 0.2491, 0.3739, -0.9183, 0.2956, 0.2633, -0.7109, 0.4252, 0.5603, 0.919, -0.3934, 0.02507, 0.9635, -0.1484, 0.2227, 0.9263, -0.06943, 0.3703, -0.3798, 0.6265, -0.6807, -0.3593, 0.284, -0.889, -0.1315, 0.1704, -0.9766, 0.7587, 0.2023, -0.6193, 0.4595, -0.341, -0.8201, 0.4392, -0.4198, -0.7943, 0.9224, -0.3853, -0.02833, 0.9168, 0.0827, 0.3907, 0.9166, -0.1254, 0.3797, -0.8722, 0.4785, 0.1016, -0.93, 0.2724, 0.2468, -0.9284, 0.0676, 0.3653, -0.000445, -0.9962, -0.08679, -0.000445, -0.9962, -0.08679, -0.000445, -0.9962, -0.08679, -0.1315, 0.1704, -0.9766, 0.0442, 0.06837, -0.9967, 0.2389, -0.2262, -0.9443, 0.0442, 0.06837, -0.9967, 0.2927, -0.3481, -0.8906, 0.2389, -0.2262, -0.9443, -0.8239, 0.00998, 0.5666, -0.8239, 0.00998, 0.5666, -0.8239, 0.00998, 0.5666, -0.1247, -0.6637, -0.7375, -0.1247, -0.6637, -0.7375, -0.1247, -0.6637, -0.7375, -0.4026, 0.2268, 0.8869, -0.08234, 0.6167, 0.7829, -0.03383, 0.5144, 0.8569, 0.6169, 0.6138, 0.4927, 0.6177, 0.5993, 0.5092, 0.6129, 0.4684, 0.6363, -0.6021, 0.6721, 0.4311, -0.7109, 0.4252, 0.5603, -0.5144, 0.8356, 0.1928, 0.4516, 0.608, -0.653, 0.03027, 0.6333, -0.7733, -0.002817, 0.8964, -0.4432, 0.3583, 0.6557, 0.6646, 0.7575, 0.4882, 0.4333, 0.4269, 0.8642, 0.2662, -0.5973, 0.8016, 0.02548, -0.6021, 0.6721, 0.4311, -0.5144, 0.8356, 0.1928, 0.03027, 0.6333, -0.7733, -0.3798, 0.6265, -0.6807, -0.002817, 0.8964, -0.4432, 0.7575, 0.4882, 0.4334, 0.5408, 0.8336, 0.1124, 0.4269, 0.8643, 0.2661, -0.9754, 0.01806, 0.2195, -0.802, 0.3335, 0.4956, -0.9418, 0.1205, 0.314, -0.4787, 0.8568, -0.1918, -0.4787, 0.8568, -0.1918, -0.4787, 0.8568, -0.1918, 0.2478, -0.9258, -0.2854, 0.2868, -0.9246, -0.2508, 0.1734, -0.9214, -0.3478, -0.5687, -0.7567, -0.3224, -0.5621, -0.7538, -0.3403, -0.5697, -0.7572, -0.3195, 0.3403, -0.351, 0.8724, 0.5879, -0.2407, 0.7723, 0.3014, -0.3648, 0.881, 0.8952, -0.415, 0.1628, 0.8279, -0.5267, 0.1929, 0.9143, -0.3755, 0.152, 0.5998, 0.7178, 0.3536, 0.6177, 0.5993, 0.5092, 0.6169, 0.6138, 0.4927, 0.03027, 0.6333, -0.7733, -0.3593, 0.284, -0.889, -0.3798, 0.6265, -0.6807, 0.4885, 0.8589, -0.154, 0.4478, 0.7152, -0.5367, 0.5415, 0.6, -0.5888, -0.2246, -0.8313, 0.5084, -0.2246, -0.8313, 0.5084, -0.2246, -0.8313, 0.5084, 0.9734, 0.2131, 0.08434, 0.9689, -0.2468, 0.01957, 0.3546, 0.8632, 0.3593, 0.9734, 0.2131, 0.08434, 0.3546, 0.8632, 0.3593, 0.2833, 0.9408, -0.1861, -0.1591, 0.9869, 0.02681, 0.1143, 0.5107, -0.8521, -0.3656, 0.8291, -0.423, 0.3546, 0.8633, 0.3593, -0.1591, 0.9869, 0.0268, -0.1772, 0.9808, 0.08109, 0.3546, 0.8632, 0.3593, -0.1772, 0.9808, 0.08113, 0.2833, 0.9408, -0.1861, 0.2544, -0.3471, 0.9027, 0.189, -0.2111, 0.959, -0.2134, -0.7884, 0.5769, 0.3176, -0.947, -0.04844, 0.9734, 0.213, 0.08441, 0.3975, -0.9058, -0.1464, 0.003973, -0.7691, -0.6391, 0.09964, -0.82, -0.5636, -0.2263, -0.8389, -0.4951, -0.159, 0.9869, 0.02675, -0.3481, 0.05502, -0.9359, -0.3381, 0.9386, -0.06862, 0.2833, 0.9408, -0.1861, -0.1772, 0.9808, 0.08112, -0.403, 0.906, -0.1297, 0.2544, -0.3471, 0.9027, -0.2134, -0.7884, 0.5769, -0.02567, -0.9745, 0.223, 0.3176, -0.947, -0.04844, 0.3975, -0.9058, -0.1464, 0.09964, -0.82, -0.5636, -0.5388, -0.7498, -0.384, -0.89, -0.05416, -0.4527, -0.9021, 0.04494, -0.4292, -0.1772, 0.9808, 0.08112, -0.89, -0.05424, -0.4526, -0.8497, 0.5248, 0.05187, -0.3244, 0.7676, 0.5528, -0.528, 0.6684, 0.5238, -0.7003, 0.2464, 0.6699, -0.02567, -0.9745, 0.223, -0.2134, -0.7884, 0.5769, -0.6295, -0.777, -0.01043, -0.4336, -0.8194, -0.375, -0.02571, -0.9745, 0.223, -0.6294, -0.777, -0.0104, -0.89, -0.05421, -0.4527, -0.4336, -0.8194, -0.375, -0.6294, -0.777, -0.0104, -0.8497, 0.5248, 0.05189, -0.89, -0.05423, -0.4527, -0.6294, -0.777, -0.01038, -0.2134, -0.7884, 0.5769, -0.7608, -0.2914, 0.5799, -0.6295, -0.777, -0.01043, 0.9433, 0.2756, 0.1852, 0.5928, -0.5692, 0.5697, 0.9899, -0.05289, -0.1317, 0.5929, -0.5691, 0.5697, 0.1981, 0.3365, 0.9206, 0.3545, 0.8632, 0.3594, 0.9433, 0.2756, 0.1852, 0.9899, -0.05289, -0.1317, 0.5417, 0.7522, -0.3751, 0.9433, 0.2756, 0.1852, 0.5417, 0.7522, -0.3751, 0.05093, 0.9725, 0.2272, 0.1981, 0.3365, 0.9206, 0.05094, 0.9725, 0.2272, 0.3545, 0.8632, 0.3594, 0.5929, -0.5692, 0.5697, 0.6593, -0.06886, 0.7488, 0.3176, -0.947, -0.04847, 0.9899, -0.05287, -0.1318, 0.5929, -0.5692, 0.5697, 0.3409, -0.8783, -0.3352, 0.5417, 0.7522, -0.3751, 0.9899, -0.05288, -0.1317, 0.8343, -0.07422, -0.5463, 0.05097, 0.9725, 0.2272, 0.5417, 0.7522, -0.3751, -0.1266, 0.8957, -0.4263, 0.3546, 0.8633, 0.3593, 0.05092, 0.9725, 0.2272, -0.1591, 0.9869, 0.0268, 0.5929, -0.5692, 0.5697, 0.3176, -0.947, -0.04847, 0.3409, -0.8783, -0.3352, 0.9899, -0.05287, -0.1318, 0.3409, -0.8783, -0.3352, 0.8343, -0.07423, -0.5463, 0.5417, 0.7522, -0.3751, -0.1356, 0.04395, -0.9898, -0.09461, 0.3877, -0.9169, 0.05092, 0.9725, 0.2272, -0.1266, 0.8957, -0.4262, -0.1591, 0.9869, 0.0268, 0.3409, -0.8783, -0.3352, 0.3176, -0.947, -0.04847, 0.003981, -0.7691, -0.6391, -0.1355, 0.04399, -0.9898, 0.3409, -0.8783, -0.3352, 0.003981, -0.7691, -0.6391, -0.09461, 0.3877, -0.9169, -0.1356, 0.04395, -0.9898, 0.00397, -0.7691, -0.6391, 0.003989, -0.7691, -0.6391, -0.2263, -0.8389, -0.4951, -0.0592, -0.4663, -0.8826, 0.09964, -0.82, -0.5636, 0.003973, -0.7691, -0.6391, 0.3176, -0.947, -0.04844, -0.89, -0.05421, -0.4527, -0.5388, -0.7498, -0.3841, -0.4336, -0.8194, -0.375, -0.7003, 0.2464, 0.67, -0.7608, -0.2914, 0.5799, -0.2134, -0.7884, 0.5769, 0.189, -0.2112, 0.959, 0.2544, -0.3471, 0.9027, 0.212, 0.4707, 0.8564, -0.1591, 0.9869, 0.0268, -0.1266, 0.8957, -0.4262, 0.1144, 0.5106, -0.8522, -0.1266, 0.8957, -0.4263, 0.5417, 0.7522, -0.3751, -0.09461, 0.3877, -0.9169, -0.7003, 0.2464, 0.6699, -0.528, 0.6684, 0.5238, -0.7608, -0.2915, 0.5799, -0.403, 0.906, -0.1297, -0.1772, 0.9808, 0.08112, -0.8496, 0.5248, 0.0519, 0.3176, -0.947, -0.04844, 0.9689, -0.2468, 0.0196, 0.9734, 0.213, 0.08441, 0.3545, 0.8632, 0.3594, 0.6593, -0.06888, 0.7487, 0.5929, -0.5691, 0.5697, -0.2263, -0.8389, -0.4951, -0.9021, 0.04494, -0.4292, -0.0592, -0.4663, -0.8826, -0.3656, 0.8291, -0.423, 0.1143, 0.5107, -0.8521, -0.05924, -0.4663, -0.8826, 0.1143, 0.5107, -0.8521, 0.003964, -0.7691, -0.6391, -0.05924, -0.4663, -0.8826, -0.1591, 0.9869, 0.02679, -0.9021, 0.04494, -0.4292, -0.89, -0.05416, -0.4527, -0.9021, 0.04494, -0.4292, -0.1591, 0.9869, 0.02679, -0.3656, 0.8291, -0.423, -0.5432, 0.2182, 0.8107, -0.1772, 0.9808, 0.08117, -0.5384, 0.3097, 0.7837, -0.0592, -0.4663, -0.8826, -0.9021, 0.04494, -0.4292, -0.3656, 0.8291, -0.423, -0.5384, 0.3097, 0.7837, -0.1772, 0.9808, 0.08117, -0.3382, 0.9386, -0.06861, -0.3481, 0.05502, -0.9359, -0.159, 0.9869, 0.02675, -0.89, -0.05422, -0.4527, -0.3382, 0.9386, -0.06865, -0.1772, 0.9808, 0.08109, -0.1591, 0.9869, 0.0268, 0.7878, 0.2544, 0.5609, 0.9263, -0.06943, 0.3703, 0.7935, 0.1805, 0.5812, 0.7878, 0.2544, 0.5609, 0.7935, 0.1805, 0.5812, 0.7745, 0.3181, 0.5468, -0.9418, 0.1205, 0.314, -0.9789, -0.2024, 0.02663, -0.9812, -0.1856, 0.05224, -0.9418, 0.1205, 0.314, -0.9812, -0.1856, 0.05224, -0.9754, 0.01805, 0.2195, -0.8607, 0.5009, 0.09136, -0.7127, 0.6995, 0.05291, -0.7127, 0.6995, 0.05291, -0.8607, 0.5009, 0.09136, -0.7127, 0.6995, 0.05291, -0.9812, 0.1337, 0.1391, 0.2945, -0.9263, 0.2352, 0.2945, -0.9262, 0.2352, 0.1299, -0.7952, 0.5923, 0.2945, -0.9263, 0.2352, 0.1299, -0.7952, 0.5923, 0.1597, -0.8832, 0.4409, 0.8992, -0.03493, -0.4362, 0.8606, 0.1592, -0.4837, 0.9045, -0.1481, -0.4, 0.8992, -0.03493, -0.4362, 0.9045, -0.1481, -0.4, 0.9045, -0.1481, -0.4, -0.5473, -0.8363, 0.03194, -0.6277, -0.7781, 0.02339, -0.4446, -0.8885, -0.1136, -0.5473, -0.8363, 0.03194, -0.4446, -0.8885, -0.1136, -0.4715, -0.8754, -0.1068, -0.1191, 0.8352, 0.5369, -0.1191, 0.8352, 0.5369, -0.02031, 0.7119, 0.702, -0.1191, 0.8352, 0.5369, -0.02031, 0.7119, 0.702, -0.08234, 0.6167, 0.7829])] * 3)])
me_dead_bush_0 = bpy.data.meshes.new('dead_bush_0')
me_dead_bush_0.from_pydata([(0.07987, -0.3445, -0.3223), (0.1227, -0.6331, -0.2422), (0.0648, -0.7798, -0.3447), (-0.05309, -0.7799, -0.1758), (-0.4308, -1.082, -0.3288), (-0.2321, -1.131, -0.3306), (0.09141, -0.3023, 0.1716), (-0.08058, -0.2693, 0.1873), (-0.0848, -0.2421, 0.09448), (0.1592, -0.4508, -0.2051), (0.604, -0.6272, -0.3544), (0.1638, -0.2632, -0.1646), (0.07987, -0.3445, -0.3223), (0.5292, -0.6639, -0.391), (0.1592, -0.4508, -0.2051), (0.00787, -0.7083, 0.4287), (-0.1218, -1.138, 0.7526), (-0.1618, -0.807, 0.4834), (-0.1256, -1.107, 0.8374), (-0.1218, -1.138, 0.7526), (0.00787, -0.7083, 0.4287), (-0.2, -1.122, 0.7559), (-0.1838, -0.9177, 0.7514), (-0.1618, -0.807, 0.4834), (-0.1618, -0.807, 0.4834), (-0.08058, -0.2693, 0.1873), (0.00787, -0.7083, 0.4287), (-0.1618, -0.807, 0.4834), (-0.08832, -0.6442, 0.5206), (-0.08058, -0.2693, 0.1873), (0.2685, -1.054, -0.118), (0.1958, -1.027, -0.01189), (0.0648, -0.7798, -0.3447), (0.6048, -1.11, 0.1835), (0.675, -1.372, 0.274), (0.5591, -1.163, 0.181), (0.5483, -1.144, 0.2483), (0.675, -1.372, 0.274), (0.6048, -1.11, 0.1835), (0.675, -1.372, 0.274), (0.5483, -1.144, 0.2483), (0.5591, -1.163, 0.181), (0.4744, -1.016, -0.6356), (0.4699, -0.738, -0.5406), (0.4491, -0.7383, -0.6707), (0.5069, -0.7286, -0.5695), (0.5209, -0.9952, -0.6444), (0.4491, -0.7383, -0.6707), (-0.1716, -1.229, -0.5589), (-0.3074, -1.194, -0.5614), (-0.2321, -1.131, -0.3306), (-0.249, -1.235, -0.4761), (-0.1543, -1.541, -0.3342), (-0.1716, -1.229, -0.5589), (-0.1838, -0.9177, 0.7514), (-0.2675, -0.8303, 0.7325), (-0.1618, -0.807, 0.4834), (-0.1618, -0.807, 0.4834), (-0.2675, -0.8303, 0.7325), (-0.08832, -0.6442, 0.5206), (-0.3632, -1.128, -0.3835), (-0.4308, -1.082, -0.3288), (-0.2486, -0.9724, -0.3864), (-0.4288, -1.178, -0.3084), (-0.2321, -1.131, -0.3306), (-0.4308, -1.082, -0.3288), (-0.1338, -0.00023, 0.09824), (-0.01947, -0.00016, 0.2052), (-0.0848, -0.2421, 0.09448), (-0.08058, -0.2693, 0.1873), (-0.1338, -0.00023, 0.09824), (0.00787, -0.7083, 0.4287), (-0.1838, -0.9177, 0.7514), (-0.1256, -1.107, 0.8374), (-0.08832, -0.6442, 0.5206), (-0.1477, -0.8073, 0.7063), (0.00787, -0.7083, 0.4287), (-0.1838, -0.9177, 0.7514), (0.09141, -0.3023, 0.1716), (0.03568, -0.681, -0.1561), (0.1227, -0.6331, -0.2422), (0.1592, -0.4508, -0.2051), (0.1664, -0.00014, -0.08224), (0.1225, -0.00013, 0.1287), (0.09141, -0.3023, 0.1716), (-0.142, -0.00028, -0.09213), (-0.0848, -0.2421, 0.09448), (-0.1338, -0.00023, 0.09824), (0.1664, -0.00014, -0.08224), (0.1638, -0.2632, -0.1646), (0.01876, -0.00023, -0.1842), (0.08112, -0.2747, 0.08686), (0.1638, -0.2632, -0.1646), (0.1664, -0.00014, -0.08224), (-0.0848, -0.2421, 0.09448), (0.03568, -0.681, -0.1561), (0.08112, -0.2747, 0.08686), (0.2997, -0.9528, -0.04751), (0.2685, -1.054, -0.118), (-0.1477, -0.8073, 0.7063), (-0.2675, -0.8303, 0.7325), (-0.2596, -0.8918, 1.035), (-0.3376, -1.521, 0.8289), (-0.2, -1.122, 0.7559), (-0.2321, -1.131, -0.3306), (-0.3074, -1.194, -0.5614), (-0.2486, -0.9724, -0.3864), (-0.05309, -0.7799, -0.1758), (-0.2321, -1.131, -0.3306), (0.0648, -0.7798, -0.3447), (-0.3074, -1.194, -0.5614), (-0.6174, -1.241, -0.3465), (-0.05309, -0.7799, -0.1758), (0.03568, -0.681, -0.1561), (0.2997, -0.9528, -0.04751), (0.1227, -0.6331, -0.2422), (0.0648, -0.7798, -0.3447), (0.1227, -0.6331, -0.2422), (-0.2, -1.122, 0.7559), (-0.3376, -1.521, 0.8289), (-0.1256, -1.107, 0.8374), (-0.2894, -0.9408, 0.9669), (-0.1911, -1.125, 1.108), (-0.2596, -0.8918, 1.035), (-0.1852, -0.9438, 0.9944), (-0.1911, -1.125, 1.108), (-0.2894, -0.9408, 0.9669), (-0.07087, -0.5655, -0.3215), (0.07987, -0.3445, -0.3223), (0.0648, -0.7798, -0.3447), (0.5292, -0.6639, -0.391), (0.07987, -0.3445, -0.3223), (0.5753, -0.6142, -0.4493), (-0.01947, -0.00016, 0.2052), (-0.03569, -0.3259, 0.395), (-0.2321, -1.131, -0.3306), (-0.249, -1.235, -0.4761), (-0.1716, -1.229, -0.5589), (0.1638, -0.2632, -0.1646), (0.604, -0.6272, -0.3544), (0.5753, -0.6142, -0.4493), (0.5292, -0.6639, -0.391), (-0.1838, -0.9177, 0.7514), (0.1958, -1.027, -0.01189), (0.5209, -0.9952, -0.6444), (0.4744, -1.016, -0.6356), (0.4491, -0.7383, -0.6707), (0.5069, -0.7286, -0.5695), (0.4699, -0.738, -0.5406), (0.5209, -0.9952, -0.6444), (-0.3632, -1.128, -0.3835), (-0.2321, -1.131, -0.3306), (-0.4288, -1.178, -0.3084), (-0.3632, -1.128, -0.3835), (-0.3074, -1.194, -0.5614), (-0.249, -1.235, -0.4761), (-0.08832, -0.6442, 0.5206), (-0.6174, -1.241, -0.3465), (0.00787, -0.7083, 0.4287), (-0.08832, -0.6442, 0.5206), (-0.03569, -0.3259, 0.395), (-0.05309, -0.7799, -0.1758), (-0.07087, -0.5655, -0.3215), (-0.05309, -0.7799, -0.1758), (0.07987, -0.3445, -0.3223), (0.1592, -0.4508, -0.2051), (0.08112, -0.2747, 0.08686), (0.08112, -0.2747, 0.08686), (0.5292, -0.6639, -0.391), (0.5753, -0.6142, -0.4493), (-0.142, -0.00028, -0.09213), (0.4699, -0.738, -0.5406), (0.5069, -0.7286, -0.5695), (0.5753, -0.6142, -0.4493), (0.604, -0.6272, -0.3544), (0.5483, -1.144, 0.2483), (0.6048, -1.11, 0.1835), (-0.1852, -0.9438, 0.9944), (-0.2675, -0.8303, 0.7325), (-0.2894, -0.9408, 0.9669), (-0.1838, -0.9177, 0.7514), (-0.1852, -0.9438, 0.9944), (-0.07087, -0.5655, -0.3215), (0.0648, -0.7798, -0.3447), (-0.2486, -0.9724, -0.3864), (-0.2321, -1.131, -0.3306), (-0.249, -1.235, -0.4761), (-0.3074, -1.194, -0.5614), (-0.1543, -1.541, -0.3342), (-0.3074, -1.194, -0.5614), (-0.1716, -1.229, -0.5589), (-0.1543, -1.541, -0.3342), (-0.05309, -0.7799, -0.1758), (-0.1852, -0.9438, 0.9944), (-0.2596, -0.8918, 1.035), (-0.1911, -1.125, 1.108), (-0.1338, -0.00023, 0.09824), (-0.01947, -0.00016, 0.2052), (-0.00532, 0.1209, 0.01464), (0.1664, -0.00014, -0.08224), (0.01876, -0.00023, -0.1842), (-0.00532, 0.1209, 0.01464), (-0.01947, -0.00016, 0.2052), (0.1225, -0.00013, 0.1287), (-0.00532, 0.1209, 0.01464), (-0.142, -0.00028, -0.09213), (-0.142, -0.00028, -0.09213), (0.1225, -0.00013, 0.1287), (0.1664, -0.00014, -0.08224), (-0.00532, 0.1209, 0.01464), (-0.07087, -0.5655, -0.3215), (-0.2486, -0.9724, -0.3864), (-0.05309, -0.7799, -0.1758), (-0.2486, -0.9724, -0.3864), (-0.4308, -1.082, -0.3288), (-0.05309, -0.7799, -0.1758), (-0.6174, -1.241, -0.3465), (-0.2894, -0.9408, 0.9669), (0.4744, -1.016, -0.6356), (-0.3376, -1.521, 0.8289), (-0.1477, -0.8073, 0.7063), (0.07987, -0.3445, -0.3223), (-0.249, -1.235, -0.4761), (-0.2321, -1.131, -0.3306), (-0.3632, -1.128, -0.3835)], [], [(0, 1, 2), (3, 4, 5), (6, 7, 8), (9, 10, 11), (12, 13, 14), (15, 16, 17), (18, 19, 20), (21, 22, 23), (24, 25, 26), (27, 28, 29), (30, 31, 32), (33, 34, 35), (36, 37, 38), (39, 40, 41), (42, 43, 44), (45, 46, 47), (48, 49, 50), (51, 52, 53), (54, 55, 56), (57, 58, 59), (60, 61, 62), (63, 64, 65), (66, 29, 67), (68, 69, 70), (71, 72, 73), (74, 75, 76), (76, 75, 77), (78, 26, 25), (79, 80, 81), (82, 83, 84), (85, 86, 87), (88, 89, 90), (91, 92, 93), (94, 95, 96), (92, 91, 81), (81, 91, 79), (97, 33, 98), (99, 100, 101), (16, 102, 103), (104, 105, 106), (107, 108, 109), (110, 60, 62), (65, 111, 63), (32, 31, 112), (113, 114, 115), (97, 116, 117), (118, 119, 120), (121, 122, 123), (124, 125, 126), (127, 128, 129), (130, 131, 132), (133, 134, 83), (83, 134, 84), (135, 136, 137), (138, 139, 140), (9, 141, 10), (17, 16, 103), (118, 120, 142), (97, 98, 116), (143, 114, 113), (144, 145, 146), (147, 148, 149), (150, 151, 152), (153, 154, 155), (156, 100, 99), (60, 157, 61), (29, 28, 160), (94, 163, 95), (164, 90, 89), (165, 1, 0), (166, 6, 8), (29, 160, 67), (167, 82, 84), (170, 128, 127), (98, 33, 35), (177, 77, 75), (178, 121, 123), (179, 180, 181), (182, 183, 184), (183, 185, 184), (186, 187, 188), (189, 190, 191), (192, 143, 113), (193, 194, 195), (196, 197, 198), (199, 200, 201), (202, 203, 204), (205, 196, 198), (200, 206, 201), (207, 208, 209), (210, 211, 212), (213, 214, 215), (152, 216, 150), (54, 217, 55), (149, 148, 218), (18, 219, 19), (220, 194, 193), (90, 128, 170), (140, 221, 138), (222, 223, 224), (158, 84, 134), (158, 134, 159), (161, 86, 85), (161, 85, 162), (43, 168, 169), (43, 169, 44), (171, 172, 10), (171, 10, 141), (45, 47, 173), (45, 173, 174), (41, 40, 31), (41, 31, 30), (175, 176, 114), (175, 114, 143)])
me_dead_bush_0.polygons.foreach_set('use_smooth', [1, 1, 1, 1, 1, 1, 1, 0, 1, 1, 1, 1, 0, 1, 1, 1, 0, 0, 1, 0, 1, 1, 1, 1, 1, 1, 1, 1, 1, 1, 1, 1, 1, 1, 1, 1, 1, 1, 1, 0, 0, 1, 1, 1, 1, 1, 1, 1, 0, 1, 1, 1, 1, 0, 1, 1, 1, 1, 1, 1, 0, 1, 1, 0, 1, 1, 1, 1, 1, 1, 1, 1, 1, 1, 1, 1, 1, 0, 1, 1, 0, 0, 1, 1, 1, 1, 1, 1, 1, 1, 1, 0, 1, 1, 1, 1, 1, 1, 1, 0, 1, 1, 1, 1, 1, 1, 1, 1, 1, 1, 1, 1, 1, 1])
_uv = me_dead_bush_0.uv_layers.new(name='UVMap')
_uv.uv.foreach_set('vector', [0.1555, 0.8052, 0.1589, 0.6906, 0.1096, 0.6442, 0.5705, 0.3184, 0.4035, 0.3762, 0.4544, 0.4214, 0.951, 0.954, 0.8929, 0.9565, 0.8932, 0.9877, 0.607, 0.9168, 0.442, 0.8846, 0.6251, 0.9877, 0.6523, 0.8759, 0.4596, 0.8595, 0.607, 0.9168, 0.8711, 0.5925, 0.8711, 0.3937, 0.8251, 0.5401, 0.8308, 0.7862, 0.8025, 0.7853, 0.8043, 0.9877, 0.8447, 0.3922, 0.7921, 0.4509, 0.8251, 0.5401, 0.8929, 0.7282, 0.8929, 0.9565, 0.9435, 0.776, 0.3163, 0.5998, 0.2953, 0.6633, 0.3874, 0.8128, 0.3794, 0.4843, 0.375, 0.446, 0.2476, 0.5093, 0.5263, 0.5108, 0.6356, 0.4652, 0.5292, 0.4828, 0.7053, 0.3037, 0.6872, 0.2081, 0.6768, 0.3147, 0.6356, 0.4652, 0.5314, 0.4575, 0.5292, 0.4828, 0.6768, 0.617, 0.6851, 0.6897, 0.7002, 0.6659, 0.7226, 0.6747, 0.6903, 0.617, 0.7002, 0.6659, 0.1532, 0.2011, 0.1094, 0.217, 0.1532, 0.2849, 0.04999, 0.2222, 0.01227, 0.08499, 0.01227, 0.2166, 0.6751, 0.1403, 0.6583, 0.1003, 0.5809, 0.1373, 0.5809, 0.1373, 0.6583, 0.1003, 0.547, 0.07901, 0.4876, 0.2348, 0.4614, 0.2553, 0.5263, 0.2938, 0.5055, 0.6456, 0.5726, 0.6345, 0.507, 0.6081, 0.4175, 0.9194, 0.3874, 0.8128, 0.3659, 0.9182, 0.4175, 0.8231, 0.3874, 0.8128, 0.4175, 0.9194, 0.8043, 0.9877, 0.8684, 0.8497, 0.8308, 0.7862, 0.2604, 0.1139, 0.3591, 0.1022, 0.2438, 0.06968, 0.2438, 0.06968, 0.3591, 0.1022, 0.3997, 0.07423, 0.951, 0.954, 0.9435, 0.776, 0.8929, 0.9565, 0.05675, 0.3544, 0.0162, 0.3704, 0.01227, 0.4423, 0.2631, 0.9877, 0.3195, 0.9463, 0.2617, 0.841, 0.1036, 0.9647, 0.01227, 0.9004, 0.04783, 0.9877, 0.2192, 0.9478, 0.2076, 0.8442, 0.161, 0.9459, 0.09599, 0.5246, 0.01227, 0.5156, 0.0202, 0.6196, 0.1518, 0.5195, 0.05675, 0.3544, 0.09599, 0.5246, 0.01227, 0.5156, 0.09599, 0.5246, 0.01227, 0.4423, 0.01227, 0.4423, 0.09599, 0.5246, 0.05675, 0.3544, 0.3816, 0.5284, 0.5263, 0.5108, 0.3794, 0.4843, 0.3591, 0.1022, 0.3811, 0.1403, 0.4682, 0.13, 0.8711, 0.3937, 0.8428, 0.2309, 0.8447, 0.3922, 0.3186, 0.1954, 0.2438, 0.1648, 0.2951, 0.2547, 0.5705, 0.3184, 0.4544, 0.4214, 0.6128, 0.3691, 0.5347, 0.1907, 0.4876, 0.2348, 0.5263, 0.2938, 0.507, 0.6081, 0.442, 0.6663, 0.5055, 0.6456, 0.2476, 0.5093, 0.375, 0.446, 0.2448, 0.446, 0.7202, 0.5878, 0.7134, 0.4478, 0.6768, 0.5925, 0.3816, 0.5284, 0.2476, 0.5093, 0.2438, 0.5753, 0.8615, 0.7718, 0.8025, 0.6174, 0.8308, 0.7862, 0.7449, 0.1053, 0.8306, 0.1338, 0.7546, 0.07657, 0.7529, 0.1403, 0.8306, 0.1338, 0.7449, 0.1053, 0.08644, 0.7352, 0.1555, 0.8052, 0.1096, 0.6442, 0.7052, 0.7511, 0.6901, 0.9678, 0.7424, 0.7443, 0.3659, 0.9182, 0.3227, 0.7869, 0.3195, 0.9463, 0.3195, 0.9463, 0.3227, 0.7869, 0.2617, 0.841, 0.04764, 0.2849, 0.04999, 0.2222, 0.01227, 0.2166, 0.752, 0.9877, 0.778, 0.754, 0.7424, 0.7443, 0.607, 0.9168, 0.4596, 0.8595, 0.442, 0.8846, 0.8251, 0.5401, 0.8711, 0.3937, 0.8447, 0.3922, 0.8615, 0.7718, 0.8308, 0.7862, 0.8684, 0.8497, 0.3816, 0.5284, 0.3794, 0.4843, 0.2476, 0.5093, 0.759, 0.4429, 0.7134, 0.4478, 0.7202, 0.5878, 0.6903, 0.617, 0.6768, 0.617, 0.7002, 0.6659, 0.442, 0.8, 0.4576, 0.801, 0.4552, 0.6955, 0.5364, 0.6663, 0.5726, 0.6345, 0.5055, 0.6456, 0.07152, 0.2818, 0.08484, 0.2397, 0.04999, 0.2222, 0.2604, 0.1139, 0.3811, 0.1403, 0.3591, 0.1022, 0.4876, 0.2348, 0.4035, 0.1907, 0.4614, 0.2553, 0.3874, 0.8128, 0.2953, 0.6633, 0.3227, 0.7869, 0.1518, 0.5195, 0.07443, 0.3094, 0.05675, 0.3544, 0.1555, 0.8052, 0.161, 0.9459, 0.2076, 0.8442, 0.1906, 0.7553, 0.1589, 0.6906, 0.1555, 0.8052, 0.949, 0.9829, 0.951, 0.954, 0.8932, 0.9877, 0.3874, 0.8128, 0.3227, 0.7869, 0.3659, 0.9182, 0.2438, 0.8647, 0.2631, 0.9877, 0.2617, 0.841, 0.1036, 0.9647, 0.1555, 0.8052, 0.08644, 0.7352, 0.3794, 0.4843, 0.5263, 0.5108, 0.5292, 0.4828, 0.4636, 0.1012, 0.3997, 0.07423, 0.3591, 0.1022, 0.6583, 0.1003, 0.7449, 0.1053, 0.7546, 0.07657, 0.7449, 0.1053, 0.6751, 0.1403, 0.7529, 0.1403, 0.317, 0.4214, 0.379, 0.3508, 0.2951, 0.2547, 0.379, 0.3508, 0.3186, 0.1954, 0.2951, 0.2547, 0.04999, 0.2222, 0.08484, 0.2397, 0.01227, 0.08499, 0.1094, 0.217, 0.1532, 0.2011, 0.1463, 0.06178, 0.7675, 0.5782, 0.759, 0.4429, 0.7202, 0.5878, 0.4636, 0.1012, 0.4682, 0.13, 0.5225, 0.06968, 0.9059, 0.1403, 0.9565, 0.1403, 0.9197, 0.07348, 0.9749, 0.5345, 0.9529, 0.4805, 0.8956, 0.5344, 0.9565, 0.1403, 0.9877, 0.09798, 0.9197, 0.07348, 0.8551, 0.1077, 0.9059, 0.1403, 0.9197, 0.07348, 0.9529, 0.4805, 0.8956, 0.4614, 0.8956, 0.5344, 0.9388, 0.5925, 0.9749, 0.5345, 0.8956, 0.5344, 0.317, 0.4214, 0.2951, 0.2547, 0.2438, 0.3616, 0.452, 0.3184, 0.4035, 0.3762, 0.5705, 0.3184, 0.5055, 0.6456, 0.442, 0.6663, 0.5364, 0.6663, 0.6751, 0.1403, 0.7449, 0.1053, 0.6583, 0.1003, 0.4552, 0.6955, 0.4576, 0.801, 0.4721, 0.6909, 0.8308, 0.7862, 0.8025, 0.6174, 0.8025, 0.7853, 0.3591, 0.1022, 0.4682, 0.13, 0.4636, 0.1012, 0.161, 0.9459, 0.1555, 0.8052, 0.1036, 0.9647, 0.7424, 0.7443, 0.6901, 0.9678, 0.752, 0.9877, 0.04999, 0.2222, 0.04764, 0.2849, 0.07152, 0.2818, 0.2453, 0.6644, 0.2617, 0.841, 0.3227, 0.7869, 0.2453, 0.6644, 0.3227, 0.7869, 0.2953, 0.6633, 0.01227, 0.6765, 0.01227, 0.9004, 0.1036, 0.9647, 0.01227, 0.6765, 0.1036, 0.9647, 0.08644, 0.7352, 0.6851, 0.6897, 0.7052, 0.7511, 0.7424, 0.7443, 0.6851, 0.6897, 0.7424, 0.7443, 0.7002, 0.6659, 0.4576, 0.801, 0.442, 0.8, 0.442, 0.8846, 0.4576, 0.801, 0.442, 0.8846, 0.4596, 0.8595, 0.7226, 0.6747, 0.7002, 0.6659, 0.7424, 0.7443, 0.7226, 0.6747, 0.7424, 0.7443, 0.778, 0.754, 0.5292, 0.4828, 0.5314, 0.4575, 0.375, 0.446, 0.5292, 0.4828, 0.375, 0.446, 0.3794, 0.4843, 0.7053, 0.3037, 0.6768, 0.3147, 0.7134, 0.4478, 0.7053, 0.3037, 0.7134, 0.4478, 0.759, 0.4429])
me_dead_bush_0.materials.append(mat_material_001)
me_dead_bush_0.update()
me_dead_bush_0.normals_split_custom_set([tuple(v) for v in zip(*[iter([0.8346, -0.02875, -0.55, 0.8449, 0.02117, -0.5346, 0.8279, 0.07124, -0.5563, -0.08269, -0.3661, 0.9269, -0.07731, 0.03413, 0.9964, -0.05347, -0.2504, 0.9667, -0.1999, -0.94, -0.2765, -0.2047, -0.9417, -0.2669, -0.2025, -0.941, -0.2713, 0.2169, -0.2518, 0.9432, 0.1418, -0.729, 0.6697, 0.2352, -0.2105, 0.9489, -0.5755, -0.7305, -0.3676, -0.4799, -0.5236, -0.7039, -0.5834, -0.7578, -0.2924, 0.005367, -0.5208, -0.8536, -0.09462, -0.4461, -0.8899, 0.06267, -0.5859, -0.8079, 0.9269, -0.3374, 0.1646, 0.9325, -0.3238, 0.1599, 0.9717, -0.2044, 0.1181, -0.9957, 0.07778, -0.04973, -0.9957, 0.07778, -0.04973, -0.9957, 0.07778, -0.04973, 0.06266, -0.5859, -0.8079, -0.1405, -0.4987, -0.8553, 0.005359, -0.5209, -0.8536, -0.8837, 0.321, 0.3405, -0.8908, 0.3121, 0.3303, -0.91, 0.208, 0.3588, -0.5401, -0.8338, -0.1145, -0.5197, -0.8445, -0.1295, -0.553, -0.7585, -0.3449, 0.4887, -0.2855, -0.8244, 0.3196, -0.2318, -0.9188, 0.4447, -0.3442, -0.8269, 0.5765, 0.4006, 0.7121, 0.5765, 0.4006, 0.7121, 0.5765, 0.4006, 0.7121, -0.874, -0.4858, -0.002959, -0.6797, -0.7329, 0.02974, -0.6216, -0.7825, 0.03731, -0.985, -0.06985, 0.1576, -0.8991, 0.4271, 0.09545, -0.9815, 0.134, 0.1369, 0.8986, -0.02534, -0.4381, 0.8455, 0.1852, -0.5008, 0.8659, 0.1235, -0.4848, 0.2402, 0.9138, -0.3275, 0.2402, 0.9138, -0.3275, 0.2402, 0.9138, -0.3275, 0.622, 0.4802, 0.6185, 0.622, 0.4802, 0.6185, 0.622, 0.4802, 0.6185, -0.6333, -0.6848, -0.3606, -0.6352, -0.6855, -0.3558, -0.6423, -0.6883, -0.3372, -0.8368, 0.4492, -0.3132, -0.8368, 0.4492, -0.3132, -0.8368, 0.4492, -0.3132, -0.552, 0.4573, -0.6972, -0.3802, 0.4219, -0.823, -0.6476, 0.4671, -0.602, -0.1229, 0.2035, 0.9713, -0.05351, -0.2504, 0.9667, -0.07731, 0.03414, 0.9964, -0.6505, 0.6057, 0.4583, -0.91, 0.208, 0.3588, -0.7101, 0.384, 0.5901, -0.9862, -0.1635, 0.0273, -0.98, -0.1984, -0.01362, -0.9795, -0.199, 0.03248, 0.7936, 0.2184, 0.5679, 0.9104, 0.084, 0.4051, 0.5833, 0.4782, 0.6566, 0.7899, 0.2551, 0.5576, 0.9189, -0.09646, 0.3824, 0.7936, 0.2184, 0.5679, 0.7936, 0.2184, 0.5679, 0.9189, -0.09646, 0.3824, 0.9104, 0.08401, 0.4051, -0.1732, -0.5011, -0.8479, 0.005359, -0.5209, -0.8536, -0.1405, -0.4987, -0.8553, 0.7947, -0.3163, 0.518, 0.7482, -0.2729, 0.6048, 0.8602, -0.2713, 0.4318, 0.9689, -0.1186, 0.217, 0.7625, 0.4559, 0.459, 0.9271, -0.05762, 0.3703, -0.9862, -0.1571, 0.05149, -0.9862, -0.1635, 0.02729, -0.9794, -0.1991, 0.0325, 0.4753, 0.5475, -0.6887, 0.579, 0.5308, -0.6189, 0.03509, 0.575, -0.8174, 0.9464, -0.3212, 0.03422, 0.9469, -0.09644, 0.3068, 0.9689, -0.1187, 0.217, -0.01294, -0.4985, 0.8668, 0.2316, -0.4337, 0.8708, -0.06021, -0.5074, 0.8596, 0.9469, -0.09644, 0.3068, 0.9464, -0.3212, 0.03422, 0.8602, -0.2713, 0.4318, 0.8602, -0.2713, 0.4318, 0.9464, -0.3212, 0.03422, 0.7947, -0.3163, 0.518, 0.7465, 0.2027, -0.6337, 0.4887, -0.2855, -0.8244, 0.7547, 0.167, -0.6344, -0.04797, 0.8484, 0.5271, -0.1046, 0.9336, 0.3426, -0.1424, 0.9692, 0.2009, -0.09462, -0.4461, -0.8899, -0.07285, -0.1554, -0.9852, -0.1177, -0.4013, -0.9083, 0.9513, -0.009365, -0.308, 0.9513, -0.009365, -0.308, 0.9513, -0.009365, -0.308, 0.6816, -0.5564, 0.4753, 0.6816, -0.5564, 0.4753, 0.6816, -0.5564, 0.4753, -0.7305, 0.5317, -0.4286, -0.552, 0.4573, -0.6972, -0.6476, 0.4671, -0.602, -0.07731, 0.03414, 0.9964, -0.2562, 0.1954, 0.9467, -0.1229, 0.2035, 0.9713, -0.553, -0.7585, -0.3449, -0.5197, -0.8445, -0.1295, -0.5228, -0.7702, -0.3654, 0.01787, 0.4679, 0.8836, -0.02354, 0.6284, 0.7775, 0.3516, 0.6212, 0.7004, 0.7465, 0.2027, -0.6337, 0.828, 0.07123, -0.5562, 0.8449, 0.02119, -0.5346, -0.7395, 0.2362, 0.6304, -0.7225, 0.358, 0.5914, -0.7414, 0.2118, 0.6368, -0.9424, 0.2014, 0.267, -0.8783, -0.1128, 0.4646, -0.935, 0.0914, 0.3428, 0.203, -0.5257, -0.8261, 0.203, -0.5257, -0.8261, 0.203, -0.5257, -0.8261, -0.1277, 0.1292, -0.9834, -0.3763, 0.2433, -0.894, 0.0516, 0.05939, -0.9969, -0.4799, -0.5236, -0.7039, -0.5755, -0.7305, -0.3676, -0.4508, -0.4711, -0.7582, 0.383, 0.5889, 0.7117, 0.8008, 0.1413, 0.582, 0.7625, 0.4559, 0.459, 0.7625, 0.4559, 0.459, 0.8008, 0.1413, 0.582, 0.9271, -0.05762, 0.3703, 0.5381, -0.714, 0.448, 0.5381, -0.714, 0.448, 0.5381, -0.714, 0.448, 0.579, 0.5308, -0.6189, 0.6149, 0.7847, -0.07869, 0.5669, 0.8053, -0.1735, 0.2169, -0.2518, 0.9432, 0.198, -0.8429, 0.5003, 0.1418, -0.729, 0.6697, 0.06267, -0.5859, -0.8079, -0.09462, -0.4461, -0.8899, -0.1177, -0.4013, -0.9083, -0.7395, 0.2362, 0.6304, -0.7414, 0.2118, 0.6368, -0.7432, 0.0737, 0.665, 0.7465, 0.2027, -0.6337, 0.7547, 0.167, -0.6344, 0.828, 0.07123, -0.5562, -0.09584, 0.5623, 0.8213, -0.02354, 0.6284, 0.7775, 0.01787, 0.4679, 0.8836, -0.1247, -0.1353, -0.9829, -0.1247, -0.1353, -0.9829, -0.1247, -0.1353, -0.9829, 0.6327, -0.1785, 0.7536, 0.6006, -0.1938, 0.7757, 0.3393, -0.2933, 0.8938, 0.2086, -0.8876, -0.4106, 0.1565, -0.879, -0.4503, 0.3063, -0.8932, -0.3291, -0.6495, -0.7562, 0.07933, -0.6495, -0.7562, 0.07933, -0.6495, -0.7562, 0.07933, -0.0004166, 0.7515, 0.6597, -0.1046, 0.9336, 0.3426, -0.04797, 0.8484, 0.5271, -0.552, 0.4573, -0.6972, -0.3317, 0.4803, -0.812, -0.3802, 0.4219, -0.823, -0.91, 0.208, 0.3588, -0.8908, 0.3121, 0.3303, -0.9323, 0.2431, 0.2676, -0.01294, -0.4985, 0.8668, 0.2748, -0.4188, 0.8655, 0.2316, -0.4337, 0.8708, 0.4709, 0.6567, -0.5891, 0.03509, 0.575, -0.8174, 0.579, 0.5308, -0.6189, 0.8093, -0.04248, -0.5859, 0.8449, 0.02117, -0.5346, 0.8346, -0.02875, -0.55, -0.1974, -0.9391, -0.2814, -0.1999, -0.94, -0.2765, -0.2025, -0.941, -0.2713, -0.91, 0.208, 0.3588, -0.9323, 0.2431, 0.2676, -0.7101, 0.384, 0.5901, 0.9464, -0.3212, 0.03421, 0.9689, -0.1186, 0.217, 0.9271, -0.05762, 0.3703, -0.4049, 0.5587, -0.7238, -0.3763, 0.2433, -0.894, -0.1277, 0.1292, -0.9834, 0.7547, 0.167, -0.6344, 0.4887, -0.2855, -0.8244, 0.4447, -0.3442, -0.8269, 0.9465, -0.3214, -0.02915, 0.9104, 0.08401, 0.4051, 0.9189, -0.09646, 0.3824, -0.9082, 0.4048, 0.106, -0.9424, 0.2014, 0.267, -0.935, 0.0914, 0.3428, -0.0005118, -0.9943, -0.1068, -0.0005118, -0.9943, -0.1068, -0.0005118, -0.9943, -0.1068, -0.1277, 0.1292, -0.9834, 0.05163, 0.0594, -0.9969, 0.2446, -0.1922, -0.9504, 0.05163, 0.0594, -0.9969, 0.2984, -0.2884, -0.9098, 0.2446, -0.1922, -0.9504, -0.8234, 0.00813, 0.5674, -0.8234, 0.00813, 0.5674, -0.8234, 0.00813, 0.5674, -0.1351, -0.5841, -0.8004, -0.1351, -0.5841, -0.8004, -0.1351, -0.5841, -0.8004, -0.4055, 0.1856, 0.8951, -0.09584, 0.5623, 0.8213, 0.01787, 0.4679, 0.8836, 0.6598, 0.5286, 0.5341, 0.6602, 0.5332, 0.5289, 0.6366, 0.3952, 0.6622, -0.6505, 0.6057, 0.4583, -0.7102, 0.384, 0.5901, -0.5876, 0.7776, 0.2237, 0.4753, 0.5475, -0.6887, 0.03509, 0.575, -0.8174, -0.001149, 0.8539, -0.5204, 0.383, 0.5889, 0.7117, 0.7625, 0.4559, 0.459, 0.4932, 0.8129, 0.3098, -0.6757, 0.7367, 0.02891, -0.6505, 0.6057, 0.4583, -0.5876, 0.7776, 0.2237, 0.03509, 0.575, -0.8174, -0.4048, 0.5587, -0.7238, -0.001149, 0.8539, -0.5204, 0.7625, 0.4559, 0.459, 0.6188, 0.7749, 0.1288, 0.4932, 0.8129, 0.3098, -0.9805, -0.005605, 0.1963, -0.8171, 0.2761, 0.506, -0.9289, 0.1273, 0.3477, -0.5524, 0.8035, -0.2218, -0.5524, 0.8035, -0.2218, -0.5524, 0.8035, -0.2218, 0.3063, -0.8932, -0.3291, 0.3543, -0.8905, -0.2854, 0.2086, -0.8876, -0.4106, -0.6333, -0.6848, -0.3606, -0.6257, -0.6815, -0.3795, -0.6352, -0.6855, -0.3558, 0.3393, -0.2933, 0.8938, 0.6006, -0.1938, 0.7757, 0.308, -0.3028, 0.9019, 0.9269, -0.3374, 0.1646, 0.8698, -0.4496, 0.2031, 0.9325, -0.3238, 0.1599, 0.6602, 0.6419, 0.39, 0.6602, 0.5332, 0.5289, 0.6598, 0.5286, 0.5341, 0.03509, 0.575, -0.8174, -0.3763, 0.2433, -0.894, -0.4049, 0.5587, -0.7238, 0.5669, 0.8053, -0.1735, 0.4709, 0.6567, -0.589, 0.579, 0.5308, -0.6189, -0.2566, -0.7717, 0.582, -0.2566, -0.7717, 0.582, -0.2566, -0.7717, 0.582, 0.7937, 0.2183, 0.5678, 0.9271, -0.05762, 0.3703, 0.8008, 0.1413, 0.582, 0.7937, 0.2183, 0.5678, 0.8008, 0.1413, 0.582, 0.7899, 0.2551, 0.5576, -0.9289, 0.1273, 0.3477, -0.9862, -0.1635, 0.02729, -0.9862, -0.1571, 0.05149, -0.9289, 0.1273, 0.3477, -0.9862, -0.1571, 0.05149, -0.9805, -0.005628, 0.1963, -0.8991, 0.4271, 0.09545, -0.7806, 0.6224, 0.05806, -0.7806, 0.6224, 0.05806, -0.8991, 0.4271, 0.09545, -0.7806, 0.6224, 0.05806, -0.9815, 0.134, 0.1369, 0.3499, -0.894, 0.2799, 0.3499, -0.894, 0.2799, 0.1418, -0.729, 0.6697, 0.3499, -0.894, 0.2799, 0.1418, -0.729, 0.6697, 0.198, -0.8429, 0.5003, 0.8986, -0.02534, -0.4381, 0.8659, 0.1235, -0.4848, 0.9076, -0.1207, -0.4022, 0.8986, -0.02534, -0.4381, 0.9076, -0.1207, -0.4022, 0.9076, -0.1207, -0.4022, -0.6216, -0.7825, 0.03731, -0.6797, -0.7329, 0.02974, -0.5197, -0.8445, -0.1295, -0.6216, -0.7825, 0.03731, -0.5197, -0.8445, -0.1295, -0.5401, -0.8338, -0.1145, -0.1362, 0.7763, 0.6154, -0.1362, 0.7763, 0.6154, -0.02354, 0.6284, 0.7775, -0.1362, 0.7763, 0.6154, -0.02354, 0.6284, 0.7775, -0.09584, 0.5623, 0.8213])] * 3)])

# ---- objects
ob_bush_0 = bpy.data.objects.new('bush_0', me_bush_0)
ob_dead_bush_0 = bpy.data.objects.new('dead_bush_0', me_dead_bush_0)

# ---- transforms, parenting, visibility, modifiers, constraints
ob_bush_0.location = (-12.44, 0.0, 0.0)
ob_bush_0.rotation_mode = 'QUATERNION'
ob_bush_0.rotation_quaternion = (0.7071, -0.7071, 0.0, 0.0)
ob_bush_0.scale = (1.0, 1.0, 1.0)
ob_dead_bush_0.location = (0.0, 0.0, 0.0)
ob_dead_bush_0.rotation_mode = 'QUATERNION'
ob_dead_bush_0.rotation_quaternion = (0.7071, -0.7071, 0.0, 0.0)
ob_dead_bush_0.scale = (1.0, 1.0, 1.0)

# ---- collection membership
scene.collection.objects.link(ob_bush_0)
scene.collection.objects.link(ob_dead_bush_0)

# ---- scene / render settings (as saved in the file)
scene.frame_start = 1; scene.frame_end = 250; scene.frame_set(1)
scene.render.engine = 'BLENDER_EEVEE_NEXT'
scene.cycles.sampling_pattern = 'TABULATED_SOBOL'
bpy.context.view_layer.update()

# ---- added for rendering (the .blend has no active camera and no usable light): camera, sun
cam_auto = bpy.data.cameras.new('AutoCamera')
cam_auto.lens = 50.0
cam_auto.sensor_width = 36.0
cam_auto.clip_end = 1000.0
ob_auto_camera = bpy.data.objects.new('AutoCamera', cam_auto)
scene.collection.objects.link(ob_auto_camera)
ob_auto_camera.location = (8.129, -17.8296, 13.6634)
ob_auto_camera.rotation_euler = (1.09748, -7.21219e-08, 0.694738)
scene.camera = ob_auto_camera
light_auto_sun = bpy.data.lights.new('AutoSun', 'SUN')
light_auto_sun.energy = 3.0
light_auto_sun.angle = 0.0523599
ob_auto_sun = bpy.data.objects.new('AutoSun', light_auto_sun)
scene.collection.objects.link(ob_auto_sun)
ob_auto_sun.rotation_euler = (0.872665, 0.174533, 0.523599)
bpy.context.view_layer.update()
